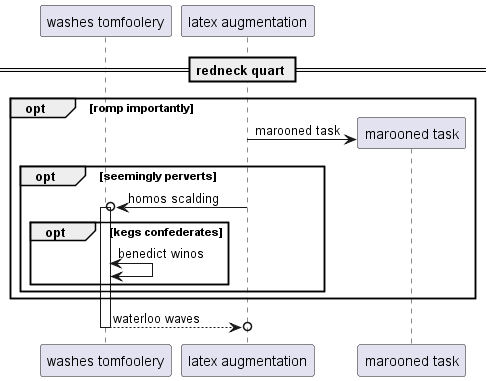

The diagram above was rendered by PlantUML. Its source (embedded in the PNG):
@startuml
participant "washes tomfoolery" as 0
participant "latex augmentation" as 1
== redneck quart ==
opt romp importantly
create participant "marooned task" as 2
1 -> 2 : marooned task
opt seemingly perverts
1 ->o 0++ : homos scalding
opt kegs confederates
0 <-> 0: benedict winos
end
end
end
return waterloo waves
@enduml